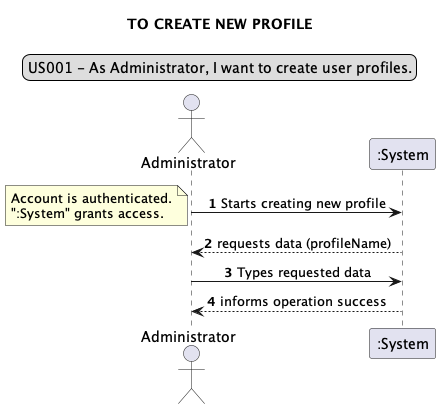

The diagram above was rendered by PlantUML. Its source (embedded in the PNG):
@startuml
skinparam sequenceMessageAlign center
title TO CREATE NEW PROFILE
legend top
US001 - As Administrator, I want to create user profiles.
end legend
autonumber
actor Administrator
Administrator  -> ":System": Starts creating new profile
note left
Account is authenticated.
":System" grants access.
end note
":System" --> Administrator: requests data (profileName)
Administrator -> ":System": Types requested data
":System" --> Administrator: informs operation success
@enduml